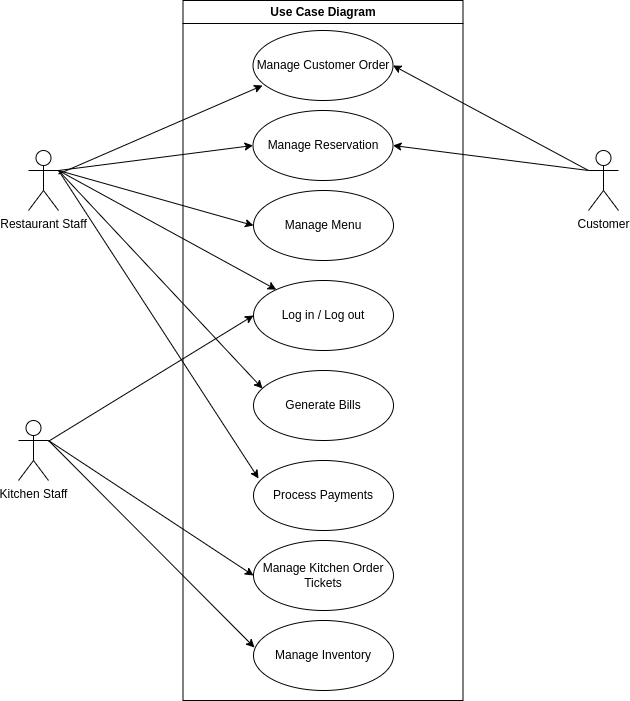

The diagram above was exported from draw.io. Its source (the exported page's mxGraphModel, read from the mxfile embedded in the PNG):
<mxGraphModel dx="1422" dy="868" grid="1" gridSize="10" guides="1" tooltips="1" connect="1" arrows="1" fold="1" page="1" pageScale="1" pageWidth="1169" pageHeight="826" background="none" math="0" shadow="0">
  <root>
    <mxCell id="0" />
    <mxCell id="1" parent="0" />
    <mxCell id="2" value="Use Case Diagram" style="swimlane;whiteSpace=wrap" parent="1" vertex="1">
      <mxGeometry x="444.5" y="70" width="280" height="700" as="geometry" />
    </mxCell>
    <mxCell id="KLGNE87Htqtx1CMr9lg9-47" value="Manage Customer Order" style="ellipse;whiteSpace=wrap;html=1;" parent="2" vertex="1">
      <mxGeometry x="70" y="30" width="140" height="70" as="geometry" />
    </mxCell>
    <mxCell id="KLGNE87Htqtx1CMr9lg9-48" value="Manage Reservation" style="ellipse;whiteSpace=wrap;html=1;" parent="2" vertex="1">
      <mxGeometry x="70" y="110" width="140" height="70" as="geometry" />
    </mxCell>
    <mxCell id="KLGNE87Htqtx1CMr9lg9-49" value="Manage Menu" style="ellipse;whiteSpace=wrap;html=1;" parent="2" vertex="1">
      <mxGeometry x="70.5" y="190" width="140" height="70" as="geometry" />
    </mxCell>
    <mxCell id="W1rqddmaZR0gatF6Dkgs-2" value="Generate Bills" style="ellipse;whiteSpace=wrap;html=1;" parent="2" vertex="1">
      <mxGeometry x="70.5" y="370" width="140" height="70" as="geometry" />
    </mxCell>
    <mxCell id="W1rqddmaZR0gatF6Dkgs-3" value="Process Payments" style="ellipse;whiteSpace=wrap;html=1;" parent="2" vertex="1">
      <mxGeometry x="70.5" y="460" width="140" height="70" as="geometry" />
    </mxCell>
    <mxCell id="W1rqddmaZR0gatF6Dkgs-4" value="Log in / Log out" style="ellipse;whiteSpace=wrap;html=1;" parent="2" vertex="1">
      <mxGeometry x="70.5" y="280" width="140" height="70" as="geometry" />
    </mxCell>
    <mxCell id="W1rqddmaZR0gatF6Dkgs-6" value="Manage Kitchen Order Tickets" style="ellipse;whiteSpace=wrap;html=1;" parent="2" vertex="1">
      <mxGeometry x="70.5" y="540" width="140" height="70" as="geometry" />
    </mxCell>
    <mxCell id="W1rqddmaZR0gatF6Dkgs-5" value="Manage Inventory" style="ellipse;whiteSpace=wrap;html=1;" parent="2" vertex="1">
      <mxGeometry x="70.5" y="620" width="140" height="70" as="geometry" />
    </mxCell>
    <mxCell id="KLGNE87Htqtx1CMr9lg9-41" value="Restaurant Staff" style="shape=umlActor;verticalLabelPosition=bottom;verticalAlign=top;html=1;outlineConnect=0;" parent="1" vertex="1">
      <mxGeometry x="290" y="220" width="30" height="60" as="geometry" />
    </mxCell>
    <mxCell id="KLGNE87Htqtx1CMr9lg9-42" value="Customer" style="shape=umlActor;verticalLabelPosition=bottom;verticalAlign=top;html=1;outlineConnect=0;" parent="1" vertex="1">
      <mxGeometry x="850" y="220" width="30" height="60" as="geometry" />
    </mxCell>
    <mxCell id="KLGNE87Htqtx1CMr9lg9-43" value="&lt;div&gt;Kitchen Staff&lt;/div&gt;" style="shape=umlActor;verticalLabelPosition=bottom;verticalAlign=top;html=1;outlineConnect=0;" parent="1" vertex="1">
      <mxGeometry x="280" y="490" width="30" height="60" as="geometry" />
    </mxCell>
    <mxCell id="W1rqddmaZR0gatF6Dkgs-12" value="" style="endArrow=classic;html=1;rounded=0;entryX=0.068;entryY=0.786;entryDx=0;entryDy=0;entryPerimeter=0;" parent="1" source="KLGNE87Htqtx1CMr9lg9-41" target="KLGNE87Htqtx1CMr9lg9-47" edge="1">
      <mxGeometry width="50" height="50" relative="1" as="geometry">
        <mxPoint x="310" y="270" as="sourcePoint" />
        <mxPoint x="510" y="140" as="targetPoint" />
      </mxGeometry>
    </mxCell>
    <mxCell id="W1rqddmaZR0gatF6Dkgs-14" value="" style="endArrow=classic;html=1;rounded=0;entryX=0;entryY=0.5;entryDx=0;entryDy=0;exitX=1;exitY=0.3333333333333333;exitDx=0;exitDy=0;exitPerimeter=0;" parent="1" source="KLGNE87Htqtx1CMr9lg9-41" target="KLGNE87Htqtx1CMr9lg9-48" edge="1">
      <mxGeometry width="50" height="50" relative="1" as="geometry">
        <mxPoint x="320" y="280" as="sourcePoint" />
        <mxPoint x="528.98" y="159.98000000000002" as="targetPoint" />
      </mxGeometry>
    </mxCell>
    <mxCell id="W1rqddmaZR0gatF6Dkgs-15" value="" style="endArrow=classic;html=1;rounded=0;entryX=0;entryY=0.5;entryDx=0;entryDy=0;exitX=1;exitY=0.3333333333333333;exitDx=0;exitDy=0;exitPerimeter=0;" parent="1" source="KLGNE87Htqtx1CMr9lg9-41" target="KLGNE87Htqtx1CMr9lg9-49" edge="1">
      <mxGeometry width="50" height="50" relative="1" as="geometry">
        <mxPoint x="330" y="290" as="sourcePoint" />
        <mxPoint x="538.98" y="169.98000000000002" as="targetPoint" />
      </mxGeometry>
    </mxCell>
    <mxCell id="W1rqddmaZR0gatF6Dkgs-16" value="" style="endArrow=classic;html=1;rounded=0;exitX=1;exitY=0.3333333333333333;exitDx=0;exitDy=0;exitPerimeter=0;" parent="1" source="KLGNE87Htqtx1CMr9lg9-41" target="W1rqddmaZR0gatF6Dkgs-4" edge="1">
      <mxGeometry width="50" height="50" relative="1" as="geometry">
        <mxPoint x="310" y="260" as="sourcePoint" />
        <mxPoint x="510" y="380" as="targetPoint" />
      </mxGeometry>
    </mxCell>
    <mxCell id="W1rqddmaZR0gatF6Dkgs-17" value="" style="endArrow=classic;html=1;rounded=0;entryX=0.064;entryY=0.257;entryDx=0;entryDy=0;entryPerimeter=0;exitX=1;exitY=0.3333333333333333;exitDx=0;exitDy=0;exitPerimeter=0;" parent="1" source="KLGNE87Htqtx1CMr9lg9-41" target="W1rqddmaZR0gatF6Dkgs-2" edge="1">
      <mxGeometry width="50" height="50" relative="1" as="geometry">
        <mxPoint x="350" y="310" as="sourcePoint" />
        <mxPoint x="510" y="470" as="targetPoint" />
      </mxGeometry>
    </mxCell>
    <mxCell id="W1rqddmaZR0gatF6Dkgs-18" value="" style="endArrow=classic;html=1;rounded=0;entryX=0.036;entryY=0.257;entryDx=0;entryDy=0;entryPerimeter=0;exitX=1;exitY=0.3333333333333333;exitDx=0;exitDy=0;exitPerimeter=0;" parent="1" source="KLGNE87Htqtx1CMr9lg9-41" target="W1rqddmaZR0gatF6Dkgs-3" edge="1">
      <mxGeometry width="50" height="50" relative="1" as="geometry">
        <mxPoint x="310" y="260" as="sourcePoint" />
        <mxPoint x="500" y="550" as="targetPoint" />
      </mxGeometry>
    </mxCell>
    <mxCell id="W1rqddmaZR0gatF6Dkgs-19" value="" style="endArrow=classic;html=1;rounded=0;entryX=1;entryY=0.5;entryDx=0;entryDy=0;exitX=0;exitY=0.3333333333333333;exitDx=0;exitDy=0;exitPerimeter=0;" parent="1" source="KLGNE87Htqtx1CMr9lg9-42" target="KLGNE87Htqtx1CMr9lg9-47" edge="1">
      <mxGeometry width="50" height="50" relative="1" as="geometry">
        <mxPoint x="860" y="445" as="sourcePoint" />
        <mxPoint x="790" y="360" as="targetPoint" />
      </mxGeometry>
    </mxCell>
    <mxCell id="W1rqddmaZR0gatF6Dkgs-24" value="" style="endArrow=classic;html=1;rounded=0;entryX=1;entryY=0.5;entryDx=0;entryDy=0;exitX=0;exitY=0.3333333333333333;exitDx=0;exitDy=0;exitPerimeter=0;" parent="1" source="KLGNE87Htqtx1CMr9lg9-42" target="KLGNE87Htqtx1CMr9lg9-48" edge="1">
      <mxGeometry width="50" height="50" relative="1" as="geometry">
        <mxPoint x="860" y="269.6428571428571" as="sourcePoint" />
        <mxPoint x="665" y="395" as="targetPoint" />
      </mxGeometry>
    </mxCell>
    <mxCell id="W1rqddmaZR0gatF6Dkgs-28" value="" style="endArrow=classic;html=1;rounded=0;exitX=1;exitY=0.3333333333333333;exitDx=0;exitDy=0;exitPerimeter=0;entryX=0.007;entryY=0.386;entryDx=0;entryDy=0;entryPerimeter=0;" parent="1" source="KLGNE87Htqtx1CMr9lg9-43" target="W1rqddmaZR0gatF6Dkgs-5" edge="1">
      <mxGeometry width="50" height="50" relative="1" as="geometry">
        <mxPoint x="150" y="448.4751146014063" as="sourcePoint" />
        <mxPoint x="510" y="710" as="targetPoint" />
      </mxGeometry>
    </mxCell>
    <mxCell id="csh0HEv9edTYTEVswJQE-3" value="" style="endArrow=classic;html=1;rounded=0;entryX=0;entryY=0.5;entryDx=0;entryDy=0;" edge="1" parent="1" source="KLGNE87Htqtx1CMr9lg9-43" target="W1rqddmaZR0gatF6Dkgs-4">
      <mxGeometry width="50" height="50" relative="1" as="geometry">
        <mxPoint x="320" y="476" as="sourcePoint" />
        <mxPoint x="525.98" y="683.02" as="targetPoint" />
      </mxGeometry>
    </mxCell>
    <mxCell id="csh0HEv9edTYTEVswJQE-4" value="" style="endArrow=classic;html=1;rounded=0;exitX=1;exitY=0.3333333333333333;exitDx=0;exitDy=0;exitPerimeter=0;entryX=0;entryY=0.5;entryDx=0;entryDy=0;" edge="1" parent="1" source="KLGNE87Htqtx1CMr9lg9-43" target="W1rqddmaZR0gatF6Dkgs-6">
      <mxGeometry width="50" height="50" relative="1" as="geometry">
        <mxPoint x="330" y="438" as="sourcePoint" />
        <mxPoint x="490" y="590" as="targetPoint" />
      </mxGeometry>
    </mxCell>
  </root>
</mxGraphModel>